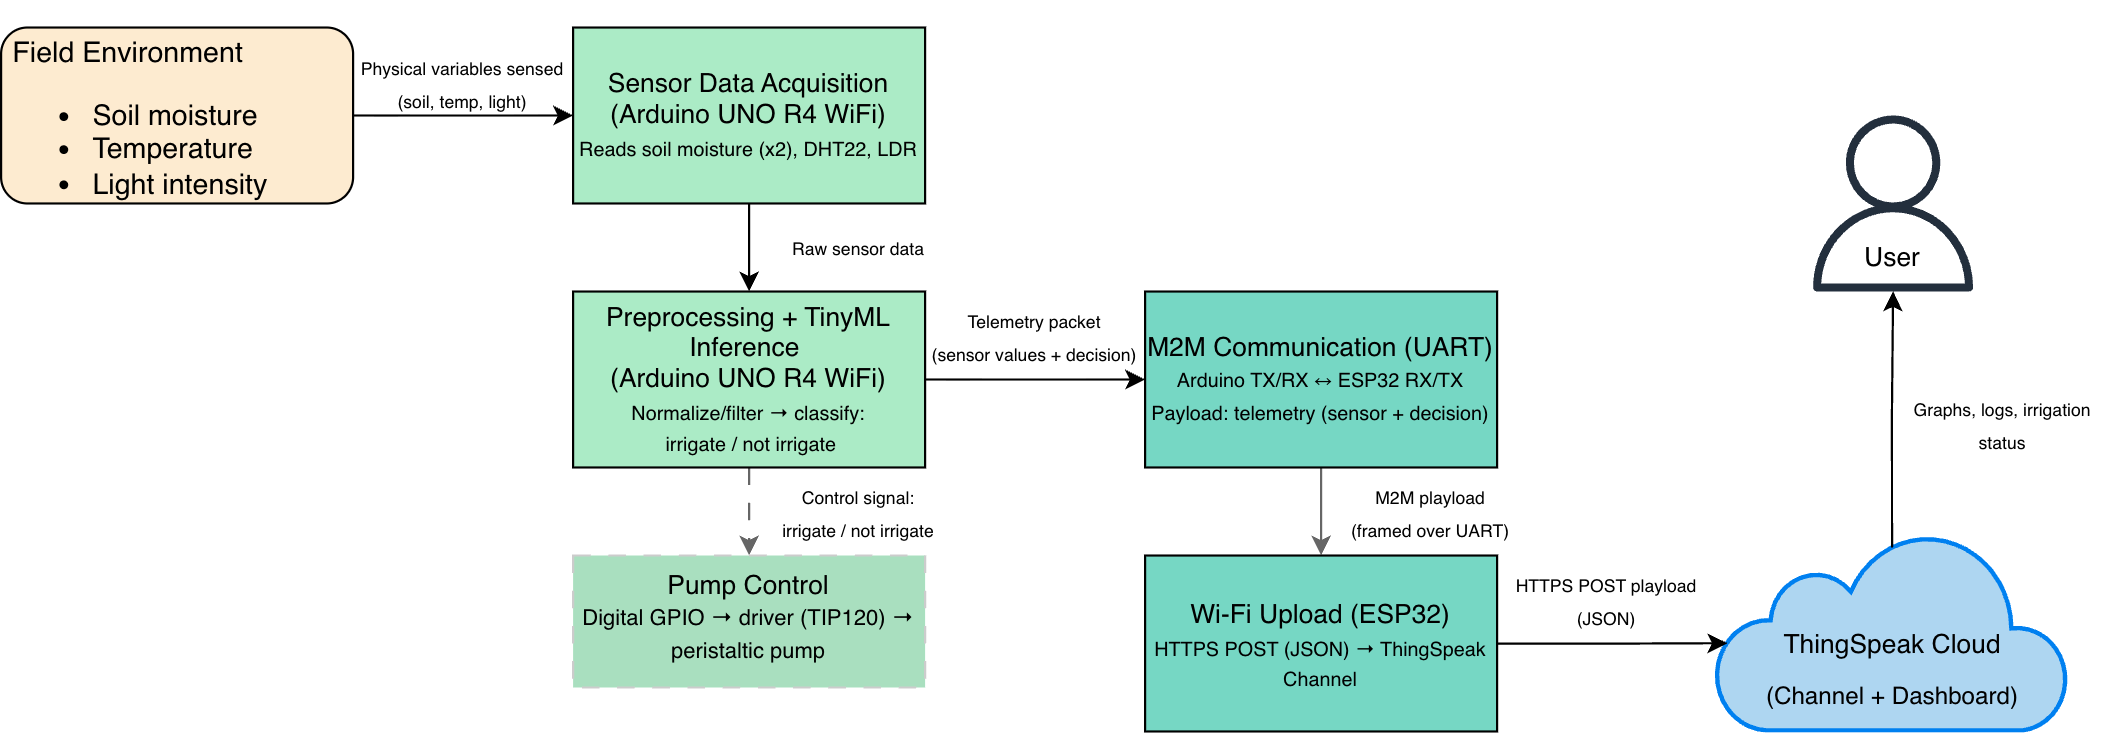

The diagram above was exported from draw.io. Its source (the exported page's mxGraphModel, read from the mxfile embedded in the PNG):
<mxGraphModel dx="1336" dy="939" grid="1" gridSize="10" guides="1" tooltips="1" connect="1" arrows="1" fold="1" page="0" pageScale="1" pageWidth="827" pageHeight="1169" background="#ffffff" math="0" shadow="0">
  <root>
    <mxCell id="0" />
    <mxCell id="1" parent="0" />
    <mxCell id="7tp5D3jXa3FtQ6CsXDqI-12" value="" style="edgeStyle=orthogonalEdgeStyle;rounded=0;orthogonalLoop=1;jettySize=auto;html=1;" edge="1" parent="1" source="7tp5D3jXa3FtQ6CsXDqI-1" target="7tp5D3jXa3FtQ6CsXDqI-4">
      <mxGeometry relative="1" as="geometry" />
    </mxCell>
    <mxCell id="7tp5D3jXa3FtQ6CsXDqI-1" value="&lt;div style=&quot;&quot;&gt;&lt;span&gt;&lt;br&gt;&lt;/span&gt;&lt;/div&gt;&lt;div style=&quot;&quot;&gt;&lt;span&gt;&amp;nbsp;Field Environment&lt;/span&gt;&lt;/div&gt;&lt;div&gt;&lt;ul&gt;&lt;li style=&quot;&quot;&gt;&lt;span style=&quot;background-color: transparent; color: light-dark(rgb(0, 0, 0), rgb(255, 255, 255));&quot;&gt;Soil moisture&lt;/span&gt;&lt;/li&gt;&lt;li&gt;&lt;span style=&quot;background-color: transparent; color: light-dark(rgb(0, 0, 0), rgb(255, 255, 255));&quot;&gt;Temperature&lt;/span&gt;&lt;/li&gt;&lt;li&gt;&lt;span style=&quot;background-color: transparent; color: light-dark(rgb(0, 0, 0), rgb(255, 255, 255));&quot;&gt;Light intensity&lt;/span&gt;&lt;/li&gt;&lt;/ul&gt;&lt;/div&gt;" style="rounded=1;whiteSpace=wrap;html=1;align=left;fontSize=13;fillColor=#FDEBD0;" vertex="1" parent="1">
      <mxGeometry x="80" y="120" width="160" height="80" as="geometry" />
    </mxCell>
    <mxCell id="7tp5D3jXa3FtQ6CsXDqI-3" value="" style="sketch=0;outlineConnect=0;fontColor=#232F3E;gradientColor=none;fillColor=#232F3D;strokeColor=none;dashed=0;verticalLabelPosition=bottom;verticalAlign=top;align=center;html=1;fontSize=12;fontStyle=0;aspect=fixed;pointerEvents=1;shape=mxgraph.aws4.user;" vertex="1" parent="1">
      <mxGeometry x="900" y="160" width="80" height="80" as="geometry" />
    </mxCell>
    <mxCell id="7tp5D3jXa3FtQ6CsXDqI-13" value="" style="edgeStyle=orthogonalEdgeStyle;rounded=0;orthogonalLoop=1;jettySize=auto;html=1;" edge="1" parent="1" source="7tp5D3jXa3FtQ6CsXDqI-4" target="7tp5D3jXa3FtQ6CsXDqI-5">
      <mxGeometry relative="1" as="geometry" />
    </mxCell>
    <mxCell id="7tp5D3jXa3FtQ6CsXDqI-4" value="Sensor Data Acquisition (Arduino UNO R4 WiFi)&lt;div&gt;&lt;font style=&quot;font-size: 9px;&quot;&gt;Reads soil moisture (x2), DHT22, LDR&lt;/font&gt;&lt;/div&gt;" style="rounded=0;whiteSpace=wrap;html=1;fillColor=#ABEBC6;" vertex="1" parent="1">
      <mxGeometry x="340" y="120" width="160" height="80" as="geometry" />
    </mxCell>
    <mxCell id="7tp5D3jXa3FtQ6CsXDqI-16" value="" style="edgeStyle=orthogonalEdgeStyle;rounded=0;orthogonalLoop=1;jettySize=auto;html=1;dashed=1;dashPattern=8 8;fillColor=#f5f5f5;strokeColor=#666666;" edge="1" parent="1" source="7tp5D3jXa3FtQ6CsXDqI-5" target="7tp5D3jXa3FtQ6CsXDqI-6">
      <mxGeometry relative="1" as="geometry" />
    </mxCell>
    <mxCell id="7tp5D3jXa3FtQ6CsXDqI-18" value="" style="edgeStyle=orthogonalEdgeStyle;rounded=0;orthogonalLoop=1;jettySize=auto;html=1;" edge="1" parent="1" source="7tp5D3jXa3FtQ6CsXDqI-5" target="7tp5D3jXa3FtQ6CsXDqI-7">
      <mxGeometry relative="1" as="geometry" />
    </mxCell>
    <mxCell id="7tp5D3jXa3FtQ6CsXDqI-5" value="Preprocessing + TinyML Inference&amp;nbsp;&lt;div&gt;(Arduino UNO R4 WiFi)&lt;div&gt;&lt;font style=&quot;font-size: 9px;&quot;&gt;Normalize/filter → classify:&lt;/font&gt;&lt;/div&gt;&lt;div&gt;&lt;font style=&quot;font-size: 9px;&quot;&gt;&amp;nbsp;irrigate / not irrigate&lt;/font&gt;&lt;/div&gt;&lt;/div&gt;" style="rounded=0;whiteSpace=wrap;html=1;fillColor=#ABEBC6;" vertex="1" parent="1">
      <mxGeometry x="340" y="240" width="160" height="80" as="geometry" />
    </mxCell>
    <mxCell id="7tp5D3jXa3FtQ6CsXDqI-6" value="&lt;span style=&quot;font-size: 12px;&quot;&gt;Pump Control&lt;/span&gt;&lt;br&gt;&lt;div&gt;&lt;div&gt;&lt;font size=&quot;1&quot;&gt;Digital GPIO → driver (TIP120) → peristaltic pump&lt;/font&gt;&lt;/div&gt;&lt;/div&gt;&lt;div&gt;&lt;br&gt;&lt;/div&gt;" style="rounded=0;whiteSpace=wrap;html=1;fillColor=#A9DFBF;verticalAlign=top;dashed=1;dashPattern=8 8;strokeColor=#CCCCCC;" vertex="1" parent="1">
      <mxGeometry x="340" y="360" width="160" height="60" as="geometry" />
    </mxCell>
    <mxCell id="7tp5D3jXa3FtQ6CsXDqI-20" value="" style="edgeStyle=orthogonalEdgeStyle;rounded=0;orthogonalLoop=1;jettySize=auto;html=1;strokeColor=#666666;fillColor=#f5f5f5;" edge="1" parent="1" source="7tp5D3jXa3FtQ6CsXDqI-7" target="7tp5D3jXa3FtQ6CsXDqI-8">
      <mxGeometry relative="1" as="geometry" />
    </mxCell>
    <mxCell id="7tp5D3jXa3FtQ6CsXDqI-7" value="&lt;div&gt;&lt;span style=&quot;font-size: 12px;&quot;&gt;M2M Communication (UART)&lt;/span&gt;&lt;/div&gt;&lt;div&gt;&lt;font style=&quot;font-size: 9px;&quot;&gt;Arduino TX/RX ↔ ESP32 RX/TX&lt;/font&gt;&lt;/div&gt;&lt;div&gt;&lt;font style=&quot;font-size: 9px;&quot;&gt;Payload: telemetry (sensor + decision)&lt;/font&gt;&lt;/div&gt;" style="rounded=0;whiteSpace=wrap;html=1;fillColor=#76D7C4;" vertex="1" parent="1">
      <mxGeometry x="600" y="240" width="160" height="80" as="geometry" />
    </mxCell>
    <mxCell id="7tp5D3jXa3FtQ6CsXDqI-8" value="&lt;div&gt;&lt;span style=&quot;background-color: transparent; font-size: 12px;&quot;&gt;Wi-Fi Upload (ESP32)&lt;/span&gt;&lt;/div&gt;&lt;div&gt;&lt;div&gt;&lt;font style=&quot;font-size: 9px;&quot;&gt;HTTPS POST (JSON) → ThingSpeak Channel&lt;/font&gt;&lt;/div&gt;&lt;/div&gt;&lt;div&gt;&lt;br&gt;&lt;/div&gt;" style="rounded=0;whiteSpace=wrap;html=1;fillColor=#76D7C4;verticalAlign=bottom;" vertex="1" parent="1">
      <mxGeometry x="600" y="360" width="160" height="80" as="geometry" />
    </mxCell>
    <mxCell id="7tp5D3jXa3FtQ6CsXDqI-9" value="" style="html=1;verticalLabelPosition=bottom;align=center;labelBackgroundColor=#ffffff;verticalAlign=top;strokeWidth=2;strokeColor=#0080F0;shadow=0;dashed=0;shape=mxgraph.ios7.icons.cloud;fillColor=#AED6F1;" vertex="1" parent="1">
      <mxGeometry x="860" y="350" width="160" height="90" as="geometry" />
    </mxCell>
    <mxCell id="7tp5D3jXa3FtQ6CsXDqI-25" style="edgeStyle=orthogonalEdgeStyle;rounded=0;orthogonalLoop=1;jettySize=auto;html=1;exitX=0.497;exitY=0.071;exitDx=0;exitDy=0;exitPerimeter=0;" edge="1" parent="1" source="7tp5D3jXa3FtQ6CsXDqI-9" target="7tp5D3jXa3FtQ6CsXDqI-3">
      <mxGeometry relative="1" as="geometry">
        <mxPoint x="940" y="350" as="sourcePoint" />
      </mxGeometry>
    </mxCell>
    <mxCell id="7tp5D3jXa3FtQ6CsXDqI-10" value="ThingSpeak Cloud" style="text;html=1;whiteSpace=wrap;strokeColor=none;fillColor=none;align=center;verticalAlign=bottom;rounded=0;" vertex="1" parent="1">
      <mxGeometry x="885" y="380" width="110" height="30" as="geometry" />
    </mxCell>
    <mxCell id="7tp5D3jXa3FtQ6CsXDqI-11" value="&lt;div&gt;&lt;font style=&quot;font-size: 11px;&quot;&gt;(Channel + Dashboard)&lt;/font&gt;&lt;/div&gt;" style="text;html=1;whiteSpace=wrap;strokeColor=none;fillColor=none;align=center;verticalAlign=top;rounded=0;" vertex="1" parent="1">
      <mxGeometry x="875" y="410" width="130" height="30" as="geometry" />
    </mxCell>
    <mxCell id="7tp5D3jXa3FtQ6CsXDqI-14" value="&lt;font style=&quot;font-size: 8px;&quot;&gt;Physical variables sensed (soil, temp, light)&lt;/font&gt;" style="text;html=1;whiteSpace=wrap;strokeColor=none;fillColor=none;align=center;verticalAlign=middle;rounded=0;" vertex="1" parent="1">
      <mxGeometry x="240" y="130" width="100" height="30" as="geometry" />
    </mxCell>
    <mxCell id="7tp5D3jXa3FtQ6CsXDqI-15" value="&lt;font style=&quot;font-size: 8px;&quot;&gt;Raw sensor data&lt;/font&gt;" style="text;html=1;whiteSpace=wrap;strokeColor=none;fillColor=none;align=center;verticalAlign=middle;rounded=0;" vertex="1" parent="1">
      <mxGeometry x="420" y="200" width="100" height="40" as="geometry" />
    </mxCell>
    <mxCell id="7tp5D3jXa3FtQ6CsXDqI-17" value="&lt;span style=&quot;font-size: 8px;&quot;&gt;Control signal:&lt;br&gt;&lt;/span&gt;&lt;div&gt;&lt;span style=&quot;font-size: 8px;&quot;&gt;irrigate / not irrigate&lt;/span&gt;&lt;/div&gt;" style="text;html=1;whiteSpace=wrap;strokeColor=none;fillColor=none;align=center;verticalAlign=middle;rounded=0;" vertex="1" parent="1">
      <mxGeometry x="420" y="320" width="100" height="40" as="geometry" />
    </mxCell>
    <mxCell id="7tp5D3jXa3FtQ6CsXDqI-19" value="&lt;font style=&quot;font-size: 8px;&quot;&gt;Telemetry packet&lt;/font&gt;&lt;div&gt;&lt;font style=&quot;font-size: 8px;&quot;&gt;(sensor values + decision)&lt;/font&gt;&lt;/div&gt;" style="text;html=1;whiteSpace=wrap;strokeColor=none;fillColor=none;align=center;verticalAlign=middle;rounded=0;" vertex="1" parent="1">
      <mxGeometry x="500" y="240" width="100" height="40" as="geometry" />
    </mxCell>
    <mxCell id="7tp5D3jXa3FtQ6CsXDqI-21" value="&lt;span style=&quot;font-size: 8px;&quot;&gt;M2M playload&lt;/span&gt;&lt;div&gt;&lt;span style=&quot;font-size: 8px;&quot;&gt;(framed over UART)&lt;/span&gt;&lt;/div&gt;" style="text;html=1;whiteSpace=wrap;strokeColor=none;fillColor=none;align=center;verticalAlign=middle;rounded=0;" vertex="1" parent="1">
      <mxGeometry x="680" y="320" width="100" height="40" as="geometry" />
    </mxCell>
    <mxCell id="7tp5D3jXa3FtQ6CsXDqI-22" style="edgeStyle=orthogonalEdgeStyle;rounded=0;orthogonalLoop=1;jettySize=auto;html=1;entryX=0.029;entryY=0.554;entryDx=0;entryDy=0;entryPerimeter=0;" edge="1" parent="1" source="7tp5D3jXa3FtQ6CsXDqI-8" target="7tp5D3jXa3FtQ6CsXDqI-9">
      <mxGeometry relative="1" as="geometry" />
    </mxCell>
    <mxCell id="7tp5D3jXa3FtQ6CsXDqI-24" value="&lt;span style=&quot;font-size: 8px;&quot;&gt;HTTPS POST playload&lt;/span&gt;&lt;div&gt;&lt;span style=&quot;font-size: 8px;&quot;&gt;(JSON)&lt;/span&gt;&lt;/div&gt;" style="text;html=1;whiteSpace=wrap;strokeColor=none;fillColor=none;align=center;verticalAlign=middle;rounded=0;" vertex="1" parent="1">
      <mxGeometry x="760" y="360" width="100" height="40" as="geometry" />
    </mxCell>
    <mxCell id="7tp5D3jXa3FtQ6CsXDqI-26" value="&lt;span style=&quot;font-size: 8px;&quot;&gt;Graphs, logs, irrigation status&lt;/span&gt;" style="text;html=1;whiteSpace=wrap;strokeColor=none;fillColor=none;align=center;verticalAlign=middle;rounded=0;" vertex="1" parent="1">
      <mxGeometry x="940" y="280" width="100" height="40" as="geometry" />
    </mxCell>
    <mxCell id="7tp5D3jXa3FtQ6CsXDqI-27" value="User" style="text;html=1;whiteSpace=wrap;strokeColor=none;fillColor=none;align=center;verticalAlign=middle;rounded=0;" vertex="1" parent="1">
      <mxGeometry x="910" y="210" width="60" height="30" as="geometry" />
    </mxCell>
  </root>
</mxGraphModel>